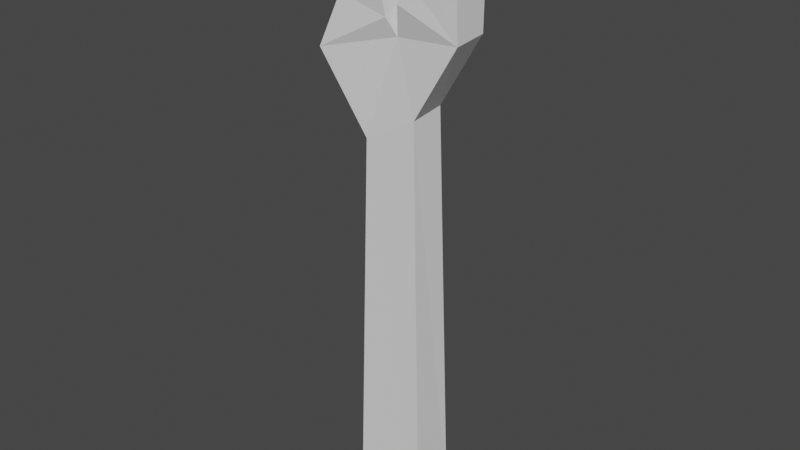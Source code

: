 # Source: Torch.blend  (saved by Blender 2.83.19; exported with 4.5.12 LTS)
import bpy
from mathutils import Matrix  # noqa: F401  (used for matrix-valued properties, if any)

bpy.ops.wm.read_factory_settings(use_empty=True)
scene = bpy.context.scene
scene.name = 'Scene'

# ---- collections
col_collection = bpy.data.collections.new('Collection'); scene.collection.children.link(col_collection)

# ---- world
world_world = bpy.data.worlds.new('World'); scene.world = world_world
world_world.use_nodes = True; world_world.node_tree.nodes.clear()
_N = world_world.node_tree.nodes; _L = world_world.node_tree.links
n0 = _N.new('ShaderNodeOutputWorld'); n0.name = 'World Output'; n0.location = (300, 300)
n1 = _N.new('ShaderNodeBackground'); n1.name = 'Background'; n1.location = (10, 300)
n1.inputs[0].default_value = (0.05088, 0.05088, 0.05088, 1.0)
_L.new(n1.outputs[0], n0.inputs[0])
n0.is_active_output = True
world_world.color = (0.05088, 0.05088, 0.05088)
world_world.use_sun_shadow = False
world_world.sun_shadow_jitter_overblur = 0.0

# ---- meshes
me_plane_001 = bpy.data.meshes.new('Plane.001')
me_plane_001.from_pydata([], [], [])
_uv = me_plane_001.uv_layers.new(name='UVMap')
_uv.uv.foreach_set('vector', [])
me_plane_001.use_remesh_fix_poles = True
me_plane_001.use_remesh_preserve_attributes = False
me_plane_001.use_mirror_vertex_groups = False
me_plane_001.update()
me_plane_002 = bpy.data.meshes.new('Plane.002')
me_plane_002.from_pydata([(0.84, 6.705, -0.1614), (0.8771, 7.341, -0.25), (0.5218, 7.808, -0.25), (0.8241, 7.691, -0.25), (0.8983, 6.297, -0.25), (0.4582, 5.73, -0.25), (0.3734, 5.454, -0.2053), (0.2991, 5.305, -0.2053), (0.02924, 5.217, -0.2059), (-0.2842, 5.051, -0.2053), (-0.5599, 5.125, -0.25), (-0.7773, 5.494, -0.2378), (-1.021, 5.958, -0.25), (-0.772, 6.604, -0.1662), (-0.9205, 7.209, -0.25), (-0.7667, 7.633, -0.25), (-0.4697, 7.803, -0.25), (-0.4273, 7.718, -0.25), (-0.2152, 7.707, -0.25), (-0.3425, 7.543, -0.25), (-0.1145, 7.384, -0.25), (-0.2364, 7.161, -0.25), (-0.01903, 6.976, -0.25), (-0.1834, 6.737, -0.25), (0.02869, 6.573, -0.25), (-0.1145, 6.366, -0.25), (0.09762, 6.085, -0.1543), (0.09762, 6.196, -0.1543), (0.00263, 6.329, -0.25), (0.1666, 6.53, -0.25), (0.0499, 6.705, -0.25), (0.3097, 6.748, -0.25), (0.1719, 7.06, -0.25), (0.5006, 7.113, -0.25), (0.3097, 7.368, -0.25), (0.5536, 7.463, -0.25), (0.3256, 7.771, -0.25), (0.3256, 7.771, 0.28), (0.5536, 7.463, 0.28), (0.3097, 7.368, 0.28), (0.5006, 7.113, 0.28), (0.1719, 7.06, 0.28), (0.3097, 6.748, 0.28), (0.0499, 6.705, 0.28), (0.1666, 6.53, 0.28), (0.00263, 6.329, 0.28), (0.09762, 6.196, 0.1843), (0.09762, 6.085, 0.1843), (-0.1145, 6.366, 0.28), (0.02869, 6.573, 0.28), (-0.1834, 6.737, 0.28), (-0.01903, 6.976, 0.28), (-0.2364, 7.161, 0.28), (-0.1145, 7.384, 0.28), (-0.3425, 7.543, 0.28), (-0.2152, 7.707, 0.28), (-0.4273, 7.718, 0.28), (-0.4697, 7.803, 0.28), (-0.7667, 7.633, 0.28), (-0.9205, 7.209, 0.28), (-0.772, 6.604, 0.1962), (-1.021, 5.958, 0.28), (-0.7773, 5.494, 0.2677), (-0.5599, 5.125, 0.28), (-0.2842, 5.051, 0.2353), (0.02924, 5.217, 0.2358), (0.2991, 5.305, 0.2353), (0.3734, 5.454, 0.2353), (0.4582, 5.73, 0.28), (0.8983, 6.297, 0.28), (0.8241, 7.691, 0.28), (0.5218, 7.808, 0.28), (0.8771, 7.341, 0.28), (0.84, 6.705, 0.1914), (0.4847, 0.004327, -0.2822), (-0.4697, 0.004327, -0.2822), (-0.4697, 0.004327, 0.3122), (0.4847, 0.004327, 0.3122), (0.2846, 4.988, 0.1876), (-0.2697, 4.889, 0.1876), (-0.2697, 4.889, -0.1576), (0.2846, 4.988, -0.1576)], [], [(31, 4, 29), (4, 31, 0), (33, 0, 31), (35, 1, 33), (24, 25, 23), (20, 21, 19), (16, 15, 17), (30, 31, 29), (32, 33, 31), (1, 35, 3), (2, 3, 35), (36, 2, 35), (34, 33, 35), (18, 17, 19), (22, 23, 21), (0, 33, 1), (28, 29, 27), (29, 4, 27), (27, 4, 26), (4, 5, 26), (17, 15, 19), (15, 14, 19), (19, 21, 14), (14, 21, 13), (21, 23, 13), (25, 13, 23), (13, 25, 12), (6, 26, 5), (25, 26, 12), (12, 26, 11), (26, 6, 11), (7, 8, 11, 6), (9, 11, 8), (10, 11, 9), (48, 60, 50), (63, 62, 64), (66, 65, 62, 67), (61, 47, 62), (49, 48, 50), (57, 58, 56), (72, 38, 70), (40, 73, 42), (69, 42, 73), (47, 67, 62), (48, 47, 61), (67, 47, 68), (42, 69, 44), (43, 42, 44), (53, 52, 54), (64, 62, 65), (38, 72, 40), (52, 50, 60), (59, 52, 60), (60, 48, 61), (41, 40, 42), (37, 71, 38), (71, 70, 38), (51, 50, 52), (55, 56, 54), (39, 40, 38), (45, 44, 46), (54, 52, 59), (73, 40, 72), (44, 69, 46), (56, 58, 54), (58, 59, 54), (69, 68, 47), (46, 69, 47), (13, 60, 59, 14), (15, 58, 59, 14), (16, 57, 58, 15), (17, 56, 57, 16), (18, 55, 56, 17), (19, 54, 55, 18), (19, 54, 53, 20), (20, 53, 52, 21), (21, 52, 51, 22), (22, 51, 50, 23), (12, 61, 60, 13), (11, 62, 61, 12), (10, 63, 62, 11), (9, 64, 63, 10), (79, 65, 78), (79, 76, 77, 78), (6, 67, 66, 7), (5, 68, 67, 6), (4, 69, 68, 5), (0, 73, 69, 4), (1, 72, 73, 0), (3, 70, 72, 1), (2, 71, 70, 3), (36, 37, 71, 2), (35, 38, 37, 36), (35, 38, 39, 34), (34, 39, 40, 33), (32, 41, 40, 33), (31, 42, 41, 32), (30, 43, 42, 31), (29, 44, 43, 30), (28, 45, 44, 29), (27, 46, 45, 28), (26, 47, 46, 27), (23, 50, 49, 24), (24, 49, 48, 25), (25, 48, 47, 26), (66, 78, 65), (81, 78, 77, 74), (79, 80, 75, 76), (65, 79, 64), (64, 9, 80, 79), (7, 66, 78, 81), (9, 8, 80), (7, 81, 8), (80, 8, 81), (80, 81, 74, 75)])
_uv = me_plane_002.uv_layers.new(name='UVMap')
_uv.uv.foreach_set('vector', [0.0, 0.0, 0.0, 0.0, 0.0, 0.0, 0.0, 0.0, 0.0, 0.0, 0.0, 0.0, 0.0, 0.0, 0.0, 0.0, 0.0, 0.0, 0.0, 0.0, 0.0, 0.0, 0.0, 0.0, 0.0, 0.0, 0.0, 0.0, 0.0, 0.0, 0.0, 0.0, 0.0, 0.0, 0.0, 0.0, 0.0, 0.0, 0.0, 0.0, 0.0, 0.0, 0.0, 0.0, 0.0, 0.0, 0.0, 0.0, 0.0, 0.0, 0.0, 0.0, 0.0, 0.0, 0.0, 0.0, 0.0, 0.0, 0.0, 0.0, 0.0, 0.0, 0.0, 0.0, 0.0, 0.0, 0.0, 0.0, 0.0, 0.0, 0.0, 0.0, 0.0, 0.0, 0.0, 0.0, 0.0, 0.0, 0.0, 0.0, 0.0, 0.0, 0.0, 0.0, 0.0, 0.0, 0.0, 0.0, 0.0, 0.0, 0.0, 0.0, 0.0, 0.0, 0.0, 0.0, 0.0, 0.0, 0.0, 0.0, 0.0, 0.0, 0.0, 0.0, 0.0, 0.0, 0.0, 0.0, 0.0, 0.0, 0.0, 0.0, 0.0, 0.0, 0.0, 0.0, 0.0, 0.0, 0.0, 0.0, 0.0, 0.0, 0.0, 0.0, 0.0, 0.0, 0.0, 0.0, 0.0, 0.0, 0.0, 0.0, 0.0, 0.0, 0.0, 0.0, 0.0, 0.0, 0.0, 0.0, 0.0, 0.0, 0.0, 0.0, 0.0, 0.0, 0.0, 0.0, 0.0, 0.0, 0.0, 0.0, 0.0, 0.0, 0.0, 0.0, 0.0, 0.0, 0.0, 0.0, 0.0, 0.0, 0.0, 0.0, 0.0, 0.0, 0.0, 0.0, 0.0, 0.0, 0.0, 0.0, 0.0, 0.0, 0.0, 0.0, 0.0, 0.0, 0.0, 0.0, 0.0, 0.0, 0.0, 0.0, 0.0, 0.0, 0.0, 0.0, 0.0, 0.0, 0.0, 0.0, 0.0, 0.0, 0.0, 0.0, 0.0, 0.0, 0.0, 0.0, 0.0, 0.0, 0.0, 0.0, 0.0, 0.0, 0.0, 0.0, 0.0, 0.0, 0.0, 0.0, 0.0, 0.0, 0.0, 0.0, 0.0, 0.0, 0.0, 0.0, 0.0, 0.0, 0.0, 0.0, 0.0, 0.0, 0.0, 0.0, 0.0, 0.0, 0.0, 0.0, 0.0, 0.0, 0.0, 0.0, 0.0, 0.0, 0.0, 0.0, 0.0, 0.0, 0.0, 0.0, 0.0, 0.0, 0.0, 0.0, 0.0, 0.0, 0.0, 0.0, 0.0, 0.0, 0.0, 0.0, 0.0, 0.0, 0.0, 0.0, 0.0, 0.0, 0.0, 0.0, 0.0, 0.0, 0.0, 0.0, 0.0, 0.0, 0.0, 0.0, 0.0, 0.0, 0.0, 0.0, 0.0, 0.0, 0.0, 0.0, 0.0, 0.0, 0.0, 0.0, 0.0, 0.0, 0.0, 0.0, 0.0, 0.0, 0.0, 0.0, 0.0, 0.0, 0.0, 0.0, 0.0, 0.0, 0.0, 0.0, 0.0, 0.0, 0.0, 0.0, 0.0, 0.0, 0.0, 0.0, 0.0, 0.0, 0.0, 0.0, 0.0, 0.0, 0.0, 0.0, 0.0, 0.0, 0.0, 0.0, 0.0, 0.0, 0.0, 0.0, 0.0, 0.0, 0.0, 0.0, 0.0, 0.0, 0.0, 0.0, 0.0, 0.0, 0.0, 0.0, 0.0, 0.0, 0.0, 0.0, 0.0, 0.0, 0.0, 0.0, 0.0, 0.0, 0.0, 0.0, 0.0, 0.0, 0.0, 0.0, 0.0, 0.0, 0.0, 0.0, 0.0, 0.0, 0.0, 0.0, 0.0, 0.0, 0.0, 0.0, 0.0, 0.0, 0.0, 0.0, 0.0, 0.0, 0.0, 0.0, 0.0, 0.0, 0.0, 0.0, 0.0, 0.0, 0.0, 0.0, 0.0, 0.0, 0.0, 0.0, 0.0, 0.0, 0.0, 0.0, 0.0, 0.0, 0.0, 0.0, 0.0, 0.0, 0.0, 0.0, 0.0, 0.0, 0.0, 0.0, 0.0, 0.0, 0.0, 0.0, 0.0, 0.0, 0.0, 0.0, 0.0, 0.0, 0.0, 0.0, 0.0, 0.0, 0.0, 0.0, 0.0, 0.0, 0.0, 0.0, 0.0, 0.0, 0.0, 0.0, 0.0, 0.0, 0.0, 0.0, 0.0, 0.0, 0.0, 0.0, 0.0, 0.0, 0.0, 0.0, 0.0, 0.0, 0.0, 0.0, 0.0, 0.0, 0.0, 0.0, 0.0, 0.0, 0.0, 0.0, 0.0, 0.0, 0.0, 0.0, 0.0, 0.0, 0.0, 0.0, 0.0, 0.0, 0.0, 0.0, 0.0, 0.0, 0.0, 0.0, 0.0, 0.0, 0.0, 0.0, 0.0, 0.0, 0.0, 0.0, 0.0, 0.0, 0.0, 0.0, 0.0, 0.0, 0.0, 0.0, 0.0, 0.0, 0.0, 0.0, 0.0, 0.0, 0.0, 0.0, 0.0, 0.0, 0.0, 0.0, 0.0, 0.0, 0.0, 0.0, 0.0, 0.0, 0.0, 0.0, 0.0, 0.0, 0.0, 0.0, 0.0, 0.0, 0.0, 0.0, 0.0, 0.0, 0.0, 0.0, 0.0, 0.0, 0.0, 0.0, 0.0, 0.0, 0.0, 0.0, 0.0, 0.0, 0.0, 0.0, 0.0, 0.0, 0.0, 0.0, 0.0, 0.0, 0.0, 0.0, 0.0, 0.0, 0.0, 0.0, 0.0, 0.0, 0.0, 0.0, 0.0, 0.0, 0.0, 0.0, 0.0, 0.0, 0.0, 0.0, 0.0, 0.0, 0.0, 0.0, 0.0, 0.0, 0.0, 0.0, 0.0, 0.0, 0.0, 0.0, 0.0, 0.0, 0.0, 0.0, 0.0, 0.0, 0.0, 0.0, 0.0, 0.0, 0.0, 0.0, 0.0, 0.0, 0.0, 0.0, 0.0, 0.0, 0.0, 0.0, 0.0, 0.0, 0.0, 0.0, 0.0, 0.0, 0.0, 0.0, 0.0, 0.0, 0.0, 0.0, 0.0, 0.0, 0.0, 0.0, 0.0, 0.0, 0.0, 0.0, 0.0, 0.0, 0.0, 0.0, 0.0, 0.0, 0.0, 0.0, 0.0, 0.0, 0.0, 0.0, 0.0, 0.0, 0.0, 0.0, 0.0, 0.0, 0.0, 0.0, 0.0, 0.0, 0.0, 0.0, 0.0, 0.0, 0.0, 0.0, 0.0, 0.0, 0.0, 0.0, 0.0, 0.0, 0.0, 0.0, 0.0, 0.0, 0.0, 0.0, 0.0, 0.0, 0.0, 0.0, 0.0, 0.0, 0.0, 0.0, 0.0, 0.0, 0.0, 0.0, 0.0, 0.0, 0.0, 0.0, 0.0, 0.0, 0.0, 0.0, 0.0, 0.0, 0.0, 0.0, 0.0, 0.0, 0.0, 0.0, 0.0, 0.0, 0.0, 0.0, 0.0, 0.0, 0.0, 0.0, 0.0, 0.0, 0.0, 0.0, 0.0, 0.0, 0.0, 0.0, 0.0, 0.0, 0.0, 0.0, 0.0, 0.0, 0.0, 0.0, 0.0, 0.0, 0.0, 0.0, 0.0, 0.0, 0.0, 0.0, 0.0, 0.0, 0.0, 0.0, 0.0, 0.0, 0.0, 0.0, 0.0, 0.0, 0.0, 0.0, 0.0, 0.0, 0.0, 0.0, 0.0, 0.0, 0.0, 0.0, 0.0, 0.0, 0.0, 0.0, 0.0, 0.0, 0.0, 0.0, 0.0, 0.0, 0.0, 0.0, 0.0, 0.0, 0.0, 0.0, 0.0, 0.0, 0.0, 0.0, 0.0, 0.0, 0.0, 0.0, 0.0, 0.0, 0.0, 0.0, 0.0, 0.0, 0.0, 0.0, 0.0, 0.0, 0.0, 0.0, 0.0, 0.0, 0.0, 0.0, 0.0, 0.0, 0.0, 0.0, 0.0, 0.0, 0.0, 0.0, 0.0, 0.0, 0.0, 0.0, 0.0, 0.0, 0.0, 0.0])
me_plane_002.use_remesh_fix_poles = True
me_plane_002.use_remesh_preserve_attributes = False
me_plane_002.use_mirror_vertex_groups = False
me_plane_002.update()

# ---- objects
ob_empty = bpy.data.objects.new('Empty', None)
ob_torchmesh = bpy.data.objects.new('TorchMesh', me_plane_001)
ob_plane = bpy.data.objects.new('Plane', me_plane_002)

# ---- transforms, parenting, visibility, modifiers, constraints
ob_empty.location = (0.0, 0.0, 0.0)
ob_empty.rotation_euler = (1.571, -1.777, -1.391e-08)
ob_empty.scale = (0.5857, 0.5857, 0.5857)
ob_empty.empty_display_type = 'IMAGE'
ob_empty.empty_display_size = 5.0
ob_empty.lineart.crease_threshold = 0.0
ob_torchmesh.location = (0.0, 0.0, 0.0)
ob_torchmesh.rotation_euler = (1.571, 0.0, 0.0)
ob_torchmesh.lineart.crease_threshold = 0.0
ob_plane.location = (0.0, 0.0, 0.0)
ob_plane.rotation_euler = (1.571, -0.0, 0.0)
ob_plane.lineart.crease_threshold = 0.0
_m = ob_plane.modifiers.new('Decimate', 'DECIMATE')
_m.ratio = 0.4262
_m.angle_limit = 7.451e-09
_m.use_collapse_triangulate = True
_m.use_symmetry = True

# ---- collection membership
col_collection.objects.link(ob_empty)
col_collection.objects.link(ob_torchmesh)
col_collection.objects.link(ob_plane)

# ---- scene / render settings (as saved in the file)
scene.frame_start = 1; scene.frame_end = 250; scene.frame_set(1)
scene.render.engine = 'BLENDER_EEVEE_NEXT'
scene.cycles.use_denoising = False
scene.cycles.samples = 128
scene.cycles.sampling_pattern = 'TABULATED_SOBOL'
scene.cycles.use_adaptive_sampling = False
scene.cycles.use_light_tree = False
scene.view_settings.view_transform = 'Filmic'
bpy.context.view_layer.update()

# ---- added for rendering (the .blend has no active camera and no usable light): camera, sun
cam_auto = bpy.data.cameras.new('AutoCamera')
cam_auto.lens = 50.0
cam_auto.sensor_width = 36.0
cam_auto.clip_end = 1000.0
ob_auto_camera = bpy.data.objects.new('AutoCamera', cam_auto)
scene.collection.objects.link(ob_auto_camera)
ob_auto_camera.location = (7.38194, -8.95724, 9.86331)
ob_auto_camera.rotation_euler = (1.09748, -7.21219e-08, 0.694738)
scene.camera = ob_auto_camera
light_auto_sun = bpy.data.lights.new('AutoSun', 'SUN')
light_auto_sun.energy = 3.0
light_auto_sun.angle = 0.0523599
ob_auto_sun = bpy.data.objects.new('AutoSun', light_auto_sun)
scene.collection.objects.link(ob_auto_sun)
ob_auto_sun.rotation_euler = (0.872665, 0.174533, 0.523599)
bpy.context.view_layer.update()
